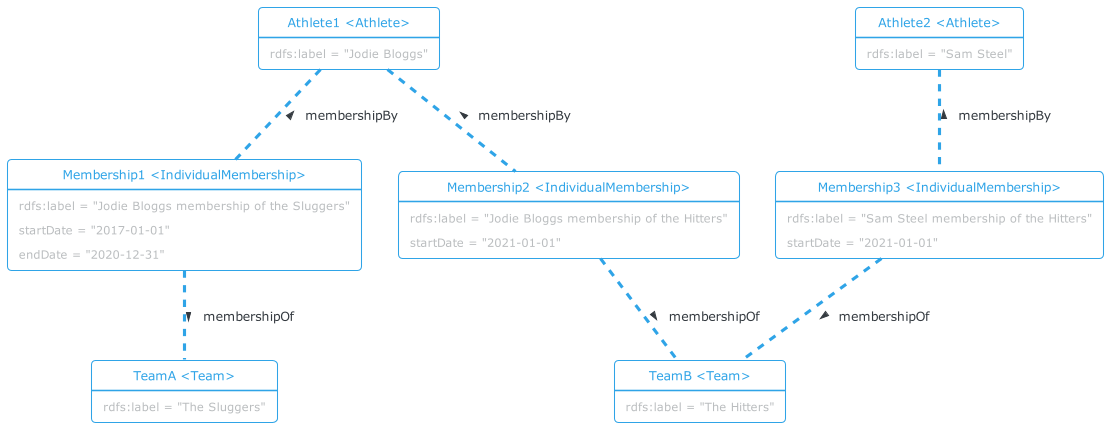

The diagram above was rendered by PlantUML. Its source (embedded in the PNG):
@startuml
!theme cerulean-outline

object "Athlete1 <Athlete>" as Athlete1 {
  rdfs:label = "Jodie Bloggs"
}

object "Membership1 <IndividualMembership>" as Membership1 {
  rdfs:label = "Jodie Bloggs membership of the Sluggers"
  startDate = "2017-01-01"
  endDate = "2020-12-31"
}

object "Membership2 <IndividualMembership>" as Membership2 {
  rdfs:label = "Jodie Bloggs membership of the Hitters"
  startDate = "2021-01-01"
}

object "Athlete2 <Athlete>" as Athlete2 {
  rdfs:label = "Sam Steel"
}

object "Membership3 <IndividualMembership>" as Membership3 {
  rdfs:label = "Sam Steel membership of the Hitters"
  startDate = "2021-01-01"
}

object "TeamA <Team>" as TeamA {
  rdfs:label = "The Sluggers"
}

object "TeamB <Team>" as TeamB {
  rdfs:label = "The Hitters"
}

Athlete1 .. Membership1 : < membershipBy
Membership1 .. TeamA : > membershipOf
Athlete1 .. Membership2 : < membershipBy
Membership2 .. TeamB : > membershipOf
Athlete2 .. Membership3 : < membershipBy
Membership3 .. TeamB : > membershipOf
@enduml